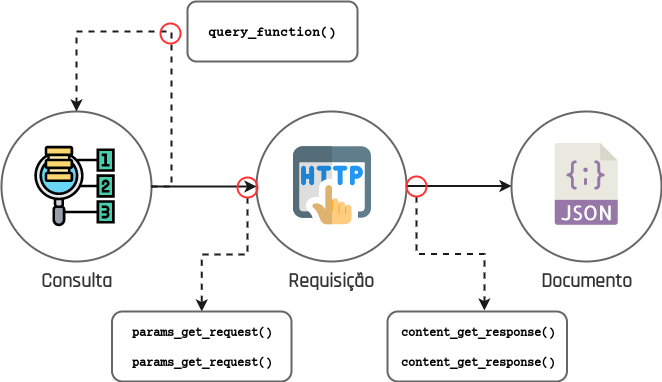

The diagram above was exported from draw.io. Its source (the exported page's mxGraphModel, read from the mxfile embedded in the PNG):
<mxGraphModel dx="1422" dy="816" grid="1" gridSize="10" guides="1" tooltips="1" connect="1" arrows="1" fold="1" page="1" pageScale="1" pageWidth="827" pageHeight="1169" math="0" shadow="0" extFonts="Courier Prime^https://fonts.googleapis.com/css?family=Courier+Prime|Rajdhani^https://fonts.googleapis.com/css?family=Rajdhani">
  <root>
    <mxCell id="NH2vW6rj8rc8UVGwK1Gx-0" />
    <mxCell id="NH2vW6rj8rc8UVGwK1Gx-1" parent="NH2vW6rj8rc8UVGwK1Gx-0" />
    <mxCell id="BPK7ffSencbb-T4quQA1-1" value="" style="rounded=1;whiteSpace=wrap;html=1;shadow=0;glass=0;labelBackgroundColor=none;sketch=0;strokeWidth=2;gradientColor=none;fontFamily=Rajdhani;fontSize=16;fontColor=#000000;strokeColor=#666666;" vertex="1" parent="NH2vW6rj8rc8UVGwK1Gx-1">
      <mxGeometry x="270" y="20" width="170" height="60" as="geometry" />
    </mxCell>
    <mxCell id="NH2vW6rj8rc8UVGwK1Gx-4" value="" style="ellipse;whiteSpace=wrap;html=1;aspect=fixed;rounded=0;shadow=0;glass=0;labelBackgroundColor=none;sketch=0;strokeWidth=2;gradientColor=none;fontFamily=Rajdhani;fontSize=16;fontColor=#000000;strokeColor=#666666;" vertex="1" parent="NH2vW6rj8rc8UVGwK1Gx-1">
      <mxGeometry x="84" y="130" width="150" height="150" as="geometry" />
    </mxCell>
    <mxCell id="NH2vW6rj8rc8UVGwK1Gx-5" value="" style="shape=image;verticalLabelPosition=bottom;labelBackgroundColor=#ffffff;verticalAlign=top;aspect=fixed;imageAspect=0;image=data:image/svg+xml,(base64 omitted: 4724 chars);" vertex="1" parent="NH2vW6rj8rc8UVGwK1Gx-1">
      <mxGeometry x="116" y="163.5" width="83" height="83" as="geometry" />
    </mxCell>
    <mxCell id="NH2vW6rj8rc8UVGwK1Gx-6" value="&lt;h4 style=&quot;color: rgb(51 , 51 , 51)&quot;&gt;&lt;span style=&quot;line-height: 19.2px&quot;&gt;&lt;font style=&quot;font-size: 20px&quot;&gt;Consulta&lt;/font&gt;&lt;/span&gt;&lt;/h4&gt;" style="text;html=1;strokeColor=none;fillColor=none;align=center;verticalAlign=middle;whiteSpace=wrap;rounded=0;shadow=0;glass=0;dashed=1;labelBackgroundColor=none;sketch=0;fontFamily=Rajdhani;fontSize=16;fontColor=#000000;" vertex="1" parent="NH2vW6rj8rc8UVGwK1Gx-1">
      <mxGeometry x="119" y="290" width="80" height="20" as="geometry" />
    </mxCell>
    <mxCell id="NH2vW6rj8rc8UVGwK1Gx-7" style="edgeStyle=orthogonalEdgeStyle;rounded=0;orthogonalLoop=1;jettySize=auto;html=1;exitX=1;exitY=0.5;exitDx=0;exitDy=0;entryX=0.5;entryY=0;entryDx=0;entryDy=0;fontFamily=Rajdhani;fontSize=16;fontColor=#000000;fillColor=#f5f5f5;jumpSize=7;dashed=1;strokeWidth=2;strokeColor=#1A1A1A;" edge="1" parent="NH2vW6rj8rc8UVGwK1Gx-1" source="NH2vW6rj8rc8UVGwK1Gx-4" target="NH2vW6rj8rc8UVGwK1Gx-4">
      <mxGeometry relative="1" as="geometry">
        <Array as="points">
          <mxPoint x="254" y="205" />
          <mxPoint x="254" y="50" />
          <mxPoint x="159" y="50" />
        </Array>
      </mxGeometry>
    </mxCell>
    <mxCell id="NH2vW6rj8rc8UVGwK1Gx-8" value="" style="ellipse;whiteSpace=wrap;html=1;aspect=fixed;rounded=0;shadow=0;glass=0;labelBackgroundColor=none;sketch=0;strokeWidth=2;gradientColor=none;fontFamily=Rajdhani;fontSize=16;fontColor=#000000;strokeColor=#666666;" vertex="1" parent="NH2vW6rj8rc8UVGwK1Gx-1">
      <mxGeometry x="339" y="130" width="150" height="150" as="geometry" />
    </mxCell>
    <mxCell id="NH2vW6rj8rc8UVGwK1Gx-9" value="" style="shape=image;verticalLabelPosition=bottom;labelBackgroundColor=#ffffff;verticalAlign=top;aspect=fixed;imageAspect=0;image=data:image/svg+xml,(base64 omitted: 8264 chars);" vertex="1" parent="NH2vW6rj8rc8UVGwK1Gx-1">
      <mxGeometry x="376" y="165.25" width="78" height="78" as="geometry" />
    </mxCell>
    <mxCell id="NH2vW6rj8rc8UVGwK1Gx-10" value="&lt;h4 style=&quot;color: rgb(51 , 51 , 51)&quot;&gt;&lt;span style=&quot;line-height: 19.2px&quot;&gt;&lt;font style=&quot;font-size: 20px&quot;&gt;Requisição&lt;/font&gt;&lt;/span&gt;&lt;/h4&gt;" style="text;html=1;strokeColor=none;fillColor=none;align=center;verticalAlign=middle;whiteSpace=wrap;rounded=0;shadow=0;glass=0;dashed=1;labelBackgroundColor=none;sketch=0;fontFamily=Rajdhani;fontSize=16;fontColor=#000000;" vertex="1" parent="NH2vW6rj8rc8UVGwK1Gx-1">
      <mxGeometry x="374" y="290" width="80" height="20" as="geometry" />
    </mxCell>
    <mxCell id="NH2vW6rj8rc8UVGwK1Gx-11" value="" style="ellipse;whiteSpace=wrap;html=1;aspect=fixed;rounded=0;shadow=0;glass=0;labelBackgroundColor=none;sketch=0;strokeWidth=2;gradientColor=none;fontFamily=Rajdhani;fontSize=16;fontColor=#000000;strokeColor=#666666;" vertex="1" parent="NH2vW6rj8rc8UVGwK1Gx-1">
      <mxGeometry x="594" y="130" width="150" height="150" as="geometry" />
    </mxCell>
    <mxCell id="NH2vW6rj8rc8UVGwK1Gx-12" value="&lt;h4 style=&quot;color: rgb(51 , 51 , 51)&quot;&gt;&lt;span style=&quot;line-height: 19.2px&quot;&gt;&lt;font style=&quot;font-size: 20px&quot;&gt;Documento&lt;/font&gt;&lt;/span&gt;&lt;/h4&gt;" style="text;html=1;strokeColor=none;fillColor=none;align=center;verticalAlign=middle;whiteSpace=wrap;rounded=0;shadow=0;glass=0;dashed=1;labelBackgroundColor=none;sketch=0;fontFamily=Rajdhani;fontSize=16;fontColor=#000000;" vertex="1" parent="NH2vW6rj8rc8UVGwK1Gx-1">
      <mxGeometry x="619" y="290" width="100" height="20" as="geometry" />
    </mxCell>
    <mxCell id="NH2vW6rj8rc8UVGwK1Gx-13" style="edgeStyle=orthogonalEdgeStyle;rounded=0;orthogonalLoop=1;jettySize=auto;html=1;exitX=1;exitY=0.5;exitDx=0;exitDy=0;fontFamily=Rajdhani;fontSize=16;fontColor=#000000;strokeWidth=2;strokeColor=#1A1A1A;" edge="1" parent="NH2vW6rj8rc8UVGwK1Gx-1">
      <mxGeometry relative="1" as="geometry">
        <mxPoint x="594" y="204.5" as="targetPoint" />
        <mxPoint x="489" y="204.5" as="sourcePoint" />
      </mxGeometry>
    </mxCell>
    <mxCell id="NH2vW6rj8rc8UVGwK1Gx-14" value="" style="shape=image;verticalLabelPosition=bottom;labelBackgroundColor=#ffffff;verticalAlign=top;aspect=fixed;imageAspect=0;image=data:image/svg+xml,(base64 omitted: 6284 chars);" vertex="1" parent="NH2vW6rj8rc8UVGwK1Gx-1">
      <mxGeometry x="628.25" y="161.75" width="81.5" height="81.5" as="geometry" />
    </mxCell>
    <mxCell id="NH2vW6rj8rc8UVGwK1Gx-16" value="" style="ellipse;whiteSpace=wrap;html=1;aspect=fixed;rounded=0;shadow=0;glass=0;labelBackgroundColor=none;sketch=0;strokeWidth=2;gradientColor=none;fontFamily=Rajdhani;fontSize=16;fontColor=#000000;fillColor=none;strokeColor=#FF3333;" vertex="1" parent="NH2vW6rj8rc8UVGwK1Gx-1">
      <mxGeometry x="243" y="42" width="20" height="20" as="geometry" />
    </mxCell>
    <mxCell id="NH2vW6rj8rc8UVGwK1Gx-22" style="edgeStyle=orthogonalEdgeStyle;rounded=0;orthogonalLoop=1;jettySize=auto;html=1;exitX=1;exitY=0.5;exitDx=0;exitDy=0;fontFamily=Rajdhani;fontSize=16;fontColor=#000000;strokeWidth=2;strokeColor=#1A1A1A;entryX=0;entryY=0.5;entryDx=0;entryDy=0;" edge="1" parent="NH2vW6rj8rc8UVGwK1Gx-1" source="NH2vW6rj8rc8UVGwK1Gx-4" target="NH2vW6rj8rc8UVGwK1Gx-8">
      <mxGeometry relative="1" as="geometry">
        <mxPoint x="310" y="280" as="targetPoint" />
        <mxPoint x="234" y="205" as="sourcePoint" />
      </mxGeometry>
    </mxCell>
    <mxCell id="BPK7ffSencbb-T4quQA1-14" style="edgeStyle=orthogonalEdgeStyle;rounded=0;jumpSize=7;orthogonalLoop=1;jettySize=auto;html=1;exitX=0.5;exitY=1;exitDx=0;exitDy=0;entryX=0.54;entryY=-0.014;entryDx=0;entryDy=0;entryPerimeter=0;dashed=1;strokeColor=#1A1A1A;strokeWidth=2;fontFamily=Rajdhani;fontSize=16;fontColor=#000000;" edge="1" parent="NH2vW6rj8rc8UVGwK1Gx-1" source="NH2vW6rj8rc8UVGwK1Gx-23" target="BPK7ffSencbb-T4quQA1-9">
      <mxGeometry relative="1" as="geometry" />
    </mxCell>
    <mxCell id="NH2vW6rj8rc8UVGwK1Gx-23" value="" style="ellipse;whiteSpace=wrap;html=1;aspect=fixed;rounded=0;shadow=0;glass=0;labelBackgroundColor=none;sketch=0;strokeWidth=2;gradientColor=none;fontFamily=Rajdhani;fontSize=16;fontColor=#000000;fillColor=none;strokeColor=#FF3333;" vertex="1" parent="NH2vW6rj8rc8UVGwK1Gx-1">
      <mxGeometry x="489" y="195" width="20" height="20" as="geometry" />
    </mxCell>
    <mxCell id="BPK7ffSencbb-T4quQA1-12" style="edgeStyle=orthogonalEdgeStyle;rounded=0;jumpSize=7;orthogonalLoop=1;jettySize=auto;html=1;exitX=0.5;exitY=1;exitDx=0;exitDy=0;entryX=0.5;entryY=0;entryDx=0;entryDy=0;dashed=1;strokeColor=#1A1A1A;strokeWidth=2;fontFamily=Rajdhani;fontSize=16;fontColor=#000000;" edge="1" parent="NH2vW6rj8rc8UVGwK1Gx-1" source="NH2vW6rj8rc8UVGwK1Gx-25" target="BPK7ffSencbb-T4quQA1-2">
      <mxGeometry relative="1" as="geometry" />
    </mxCell>
    <mxCell id="NH2vW6rj8rc8UVGwK1Gx-25" value="" style="ellipse;whiteSpace=wrap;html=1;aspect=fixed;rounded=0;shadow=0;glass=0;labelBackgroundColor=none;sketch=0;strokeWidth=2;gradientColor=none;fontFamily=Rajdhani;fontSize=16;fontColor=#000000;fillColor=none;strokeColor=#FF3333;" vertex="1" parent="NH2vW6rj8rc8UVGwK1Gx-1">
      <mxGeometry x="320" y="196" width="20" height="20" as="geometry" />
    </mxCell>
    <mxCell id="NH2vW6rj8rc8UVGwK1Gx-26" value="&lt;font face=&quot;Courier Prime&quot; size=&quot;1&quot;&gt;&lt;b style=&quot;font-size: 13px&quot;&gt;query_function()&lt;/b&gt;&lt;/font&gt;" style="text;html=1;strokeColor=none;fillColor=none;align=center;verticalAlign=middle;whiteSpace=wrap;rounded=0;shadow=0;glass=0;labelBackgroundColor=none;sketch=0;fontFamily=Rajdhani;fontSize=16;fontColor=#000000;" vertex="1" parent="NH2vW6rj8rc8UVGwK1Gx-1">
      <mxGeometry x="255" y="34" width="200" height="32" as="geometry" />
    </mxCell>
    <mxCell id="BPK7ffSencbb-T4quQA1-5" value="" style="group;fillColor=#f5f5f5;fontColor=#333333;" vertex="1" connectable="0" parent="NH2vW6rj8rc8UVGwK1Gx-1">
      <mxGeometry x="194.5" y="330" width="179.5" height="70" as="geometry" />
    </mxCell>
    <mxCell id="BPK7ffSencbb-T4quQA1-2" value="" style="rounded=1;whiteSpace=wrap;html=1;shadow=0;glass=0;labelBackgroundColor=none;sketch=0;strokeWidth=2;gradientColor=none;fontFamily=Rajdhani;fontSize=16;fontColor=#000000;strokeColor=#666666;" vertex="1" parent="BPK7ffSencbb-T4quQA1-5">
      <mxGeometry width="179.5" height="70" as="geometry" />
    </mxCell>
    <mxCell id="BPK7ffSencbb-T4quQA1-0" value="&lt;font face=&quot;Courier Prime&quot; size=&quot;1&quot;&gt;&lt;b style=&quot;font-size: 12px&quot;&gt;params_get_request()&lt;/b&gt;&lt;/font&gt;" style="text;html=1;strokeColor=none;fillColor=none;align=center;verticalAlign=middle;whiteSpace=wrap;rounded=0;shadow=0;glass=0;labelBackgroundColor=none;sketch=0;fontFamily=Rajdhani;fontSize=16;fontColor=#000000;" vertex="1" parent="BPK7ffSencbb-T4quQA1-5">
      <mxGeometry x="1.5" y="10" width="177" height="20" as="geometry" />
    </mxCell>
    <mxCell id="BPK7ffSencbb-T4quQA1-3" value="&lt;font face=&quot;Courier Prime&quot; size=&quot;1&quot;&gt;&lt;b style=&quot;font-size: 12px&quot;&gt;params_get_request()&lt;/b&gt;&lt;/font&gt;" style="text;html=1;strokeColor=none;fillColor=none;align=center;verticalAlign=middle;whiteSpace=wrap;rounded=0;shadow=0;glass=0;labelBackgroundColor=none;sketch=0;fontFamily=Rajdhani;fontSize=16;fontColor=#000000;" vertex="1" parent="BPK7ffSencbb-T4quQA1-5">
      <mxGeometry x="1.5" y="40" width="177" height="20" as="geometry" />
    </mxCell>
    <mxCell id="BPK7ffSencbb-T4quQA1-8" value="" style="group;fillColor=#f5f5f5;fontColor=#333333;" vertex="1" connectable="0" parent="NH2vW6rj8rc8UVGwK1Gx-1">
      <mxGeometry x="470" y="330" width="179.5" height="70" as="geometry" />
    </mxCell>
    <mxCell id="BPK7ffSencbb-T4quQA1-9" value="" style="rounded=1;whiteSpace=wrap;html=1;shadow=0;glass=0;labelBackgroundColor=none;sketch=0;strokeWidth=2;gradientColor=none;fontFamily=Rajdhani;fontSize=16;fontColor=#000000;strokeColor=#666666;" vertex="1" parent="BPK7ffSencbb-T4quQA1-8">
      <mxGeometry width="179.5" height="70" as="geometry" />
    </mxCell>
    <mxCell id="BPK7ffSencbb-T4quQA1-10" value="&lt;font face=&quot;Courier Prime&quot; size=&quot;1&quot;&gt;&lt;b style=&quot;font-size: 12px&quot;&gt;content_get_response()&lt;/b&gt;&lt;/font&gt;" style="text;html=1;strokeColor=none;fillColor=none;align=center;verticalAlign=middle;whiteSpace=wrap;rounded=0;shadow=0;glass=0;labelBackgroundColor=none;sketch=0;fontFamily=Rajdhani;fontSize=16;fontColor=#000000;" vertex="1" parent="BPK7ffSencbb-T4quQA1-8">
      <mxGeometry x="1.5" y="10" width="177" height="20" as="geometry" />
    </mxCell>
    <mxCell id="BPK7ffSencbb-T4quQA1-11" value="&lt;font face=&quot;Courier Prime&quot; size=&quot;1&quot;&gt;&lt;b style=&quot;font-size: 12px&quot;&gt;content_get_response()&lt;/b&gt;&lt;/font&gt;" style="text;html=1;strokeColor=none;fillColor=none;align=center;verticalAlign=middle;whiteSpace=wrap;rounded=0;shadow=0;glass=0;labelBackgroundColor=none;sketch=0;fontFamily=Rajdhani;fontSize=16;fontColor=#000000;" vertex="1" parent="BPK7ffSencbb-T4quQA1-8">
      <mxGeometry x="1.5" y="40" width="177" height="20" as="geometry" />
    </mxCell>
  </root>
</mxGraphModel>